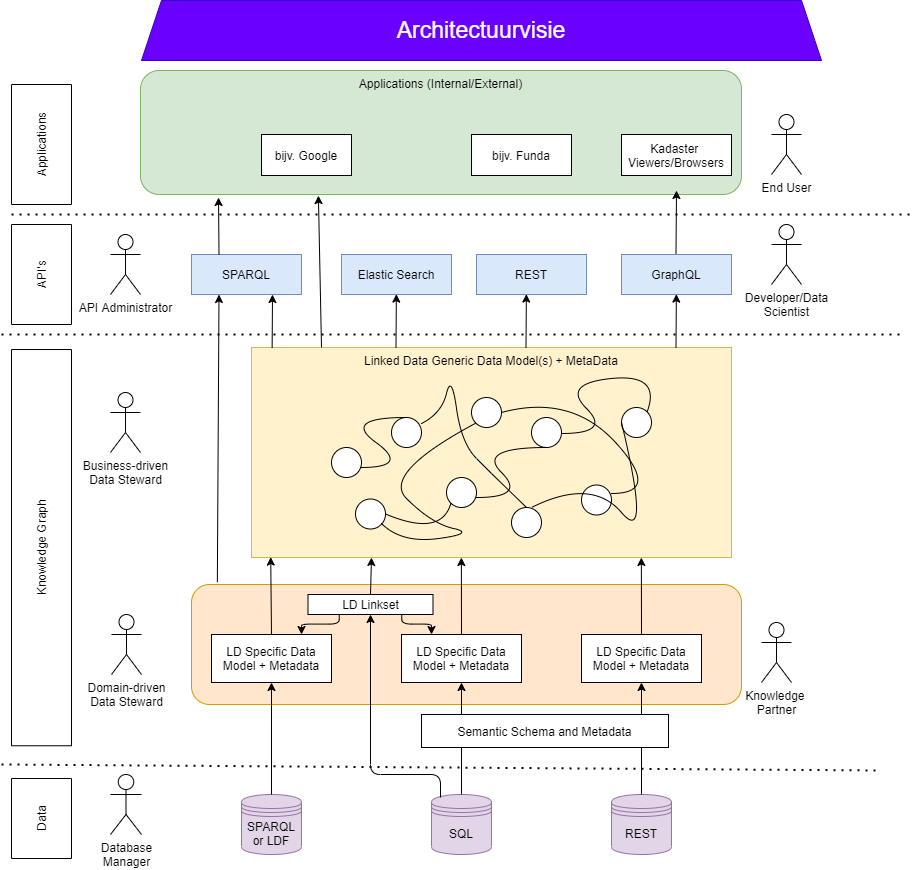

The diagram above was exported from draw.io. Its source (the exported page's mxGraphModel, read from the mxfile embedded in the PNG):
<mxGraphModel dx="2523" dy="2067" grid="1" gridSize="10" guides="1" tooltips="1" connect="1" arrows="1" fold="1" page="1" pageScale="1" pageWidth="850" pageHeight="1100" math="0" shadow="0">
  <root>
    <mxCell id="0" />
    <mxCell id="1" parent="0" />
    <mxCell id="4cBa8BvCW64AnHajZ9dF-1" value="Applications" style="rounded=0;whiteSpace=wrap;html=1;rotation=-90;" parent="1" vertex="1">
      <mxGeometry x="-20" y="74" width="120" height="60" as="geometry" />
    </mxCell>
    <mxCell id="4cBa8BvCW64AnHajZ9dF-2" value="API's" style="rounded=0;whiteSpace=wrap;html=1;rotation=-90;" parent="1" vertex="1">
      <mxGeometry x="-10" y="204" width="100" height="60" as="geometry" />
    </mxCell>
    <mxCell id="4cBa8BvCW64AnHajZ9dF-3" value="Knowledge Graph" style="rounded=0;whiteSpace=wrap;html=1;rotation=-90;" parent="1" vertex="1">
      <mxGeometry x="-158.12" y="477.13" width="396.25" height="60" as="geometry" />
    </mxCell>
    <mxCell id="4cBa8BvCW64AnHajZ9dF-4" value="Data" style="rounded=0;whiteSpace=wrap;html=1;rotation=-90;" parent="1" vertex="1">
      <mxGeometry y="748" width="80" height="60" as="geometry" />
    </mxCell>
    <mxCell id="4cBa8BvCW64AnHajZ9dF-5" value="" style="endArrow=none;dashed=1;html=1;dashPattern=1 3;strokeWidth=2;" parent="1" edge="1">
      <mxGeometry width="50" height="50" relative="1" as="geometry">
        <mxPoint x="10" y="174" as="sourcePoint" />
        <mxPoint x="910" y="174" as="targetPoint" />
      </mxGeometry>
    </mxCell>
    <mxCell id="4cBa8BvCW64AnHajZ9dF-6" value="Applications (Internal/External)" style="rounded=1;whiteSpace=wrap;html=1;verticalAlign=top;fillColor=#d5e8d4;strokeColor=#82b366;" parent="1" vertex="1">
      <mxGeometry x="139" y="30" width="601" height="124" as="geometry" />
    </mxCell>
    <mxCell id="4cBa8BvCW64AnHajZ9dF-7" value="API Administrator" style="shape=umlActor;verticalLabelPosition=bottom;verticalAlign=top;html=1;outlineConnect=0;" parent="1" vertex="1">
      <mxGeometry x="109" y="194" width="30" height="60" as="geometry" />
    </mxCell>
    <mxCell id="4cBa8BvCW64AnHajZ9dF-8" value="" style="endArrow=none;dashed=1;html=1;dashPattern=1 3;strokeWidth=2;" parent="1" edge="1">
      <mxGeometry width="50" height="50" relative="1" as="geometry">
        <mxPoint y="294" as="sourcePoint" />
        <mxPoint x="900" y="294" as="targetPoint" />
      </mxGeometry>
    </mxCell>
    <mxCell id="4cBa8BvCW64AnHajZ9dF-10" value="SPARQL" style="rounded=0;whiteSpace=wrap;html=1;fillColor=#dae8fc;strokeColor=#6c8ebf;" parent="1" vertex="1">
      <mxGeometry x="190" y="214" width="110" height="40" as="geometry" />
    </mxCell>
    <mxCell id="4cBa8BvCW64AnHajZ9dF-11" value="Elastic Search" style="rounded=0;whiteSpace=wrap;html=1;fillColor=#dae8fc;strokeColor=#6c8ebf;" parent="1" vertex="1">
      <mxGeometry x="340" y="214" width="110" height="40" as="geometry" />
    </mxCell>
    <mxCell id="4cBa8BvCW64AnHajZ9dF-12" value="REST" style="rounded=0;whiteSpace=wrap;html=1;fillColor=#dae8fc;strokeColor=#6c8ebf;" parent="1" vertex="1">
      <mxGeometry x="475" y="214" width="110" height="40" as="geometry" />
    </mxCell>
    <mxCell id="4cBa8BvCW64AnHajZ9dF-13" value="GraphQL" style="rounded=0;whiteSpace=wrap;html=1;fillColor=#dae8fc;strokeColor=#6c8ebf;" parent="1" vertex="1">
      <mxGeometry x="620" y="214" width="110" height="40" as="geometry" />
    </mxCell>
    <mxCell id="4cBa8BvCW64AnHajZ9dF-14" value="End User" style="shape=umlActor;verticalLabelPosition=bottom;verticalAlign=top;html=1;outlineConnect=0;" parent="1" vertex="1">
      <mxGeometry x="770" y="74" width="30" height="60" as="geometry" />
    </mxCell>
    <mxCell id="4cBa8BvCW64AnHajZ9dF-15" value="Developer/Data&lt;br&gt;Scientist" style="shape=umlActor;verticalLabelPosition=bottom;verticalAlign=top;html=1;outlineConnect=0;" parent="1" vertex="1">
      <mxGeometry x="770" y="184" width="30" height="60" as="geometry" />
    </mxCell>
    <mxCell id="4cBa8BvCW64AnHajZ9dF-16" value="Linked Data Generic Data Model(s) + MetaData" style="rounded=0;whiteSpace=wrap;html=1;verticalAlign=top;fillColor=#fff2cc;strokeColor=#d6b656;" parent="1" vertex="1">
      <mxGeometry x="250" y="307" width="480" height="210" as="geometry" />
    </mxCell>
    <mxCell id="4cBa8BvCW64AnHajZ9dF-17" value="" style="ellipse;whiteSpace=wrap;html=1;aspect=fixed;" parent="1" vertex="1">
      <mxGeometry x="330" y="407" width="30" height="30" as="geometry" />
    </mxCell>
    <mxCell id="4cBa8BvCW64AnHajZ9dF-18" value="" style="ellipse;whiteSpace=wrap;html=1;aspect=fixed;" parent="1" vertex="1">
      <mxGeometry x="470" y="357" width="30" height="30" as="geometry" />
    </mxCell>
    <mxCell id="4cBa8BvCW64AnHajZ9dF-19" value="" style="ellipse;whiteSpace=wrap;html=1;aspect=fixed;" parent="1" vertex="1">
      <mxGeometry x="510" y="467" width="30" height="30" as="geometry" />
    </mxCell>
    <mxCell id="4cBa8BvCW64AnHajZ9dF-20" value="" style="ellipse;whiteSpace=wrap;html=1;aspect=fixed;" parent="1" vertex="1">
      <mxGeometry x="390" y="377" width="30" height="30" as="geometry" />
    </mxCell>
    <mxCell id="4cBa8BvCW64AnHajZ9dF-21" value="" style="ellipse;whiteSpace=wrap;html=1;aspect=fixed;" parent="1" vertex="1">
      <mxGeometry x="354" y="458.5" width="30" height="30" as="geometry" />
    </mxCell>
    <mxCell id="4cBa8BvCW64AnHajZ9dF-22" value="" style="ellipse;whiteSpace=wrap;html=1;aspect=fixed;" parent="1" vertex="1">
      <mxGeometry x="445" y="437" width="30" height="30" as="geometry" />
    </mxCell>
    <mxCell id="4cBa8BvCW64AnHajZ9dF-23" value="" style="ellipse;whiteSpace=wrap;html=1;aspect=fixed;" parent="1" vertex="1">
      <mxGeometry x="530" y="377" width="30" height="30" as="geometry" />
    </mxCell>
    <mxCell id="4cBa8BvCW64AnHajZ9dF-24" value="" style="ellipse;whiteSpace=wrap;html=1;aspect=fixed;" parent="1" vertex="1">
      <mxGeometry x="580" y="444.5" width="30" height="30" as="geometry" />
    </mxCell>
    <mxCell id="4cBa8BvCW64AnHajZ9dF-25" value="" style="ellipse;whiteSpace=wrap;html=1;aspect=fixed;" parent="1" vertex="1">
      <mxGeometry x="620" y="367" width="30" height="30" as="geometry" />
    </mxCell>
    <mxCell id="4cBa8BvCW64AnHajZ9dF-26" value="" style="curved=1;endArrow=none;html=1;entryX=0;entryY=1;entryDx=0;entryDy=0;endFill=0;" parent="1" target="4cBa8BvCW64AnHajZ9dF-18" edge="1">
      <mxGeometry width="50" height="50" relative="1" as="geometry">
        <mxPoint x="380" y="483" as="sourcePoint" />
        <mxPoint x="430" y="433" as="targetPoint" />
        <Array as="points">
          <mxPoint x="400" y="503" />
          <mxPoint x="474" y="493" />
          <mxPoint x="430" y="483" />
          <mxPoint x="380" y="433" />
        </Array>
      </mxGeometry>
    </mxCell>
    <mxCell id="4cBa8BvCW64AnHajZ9dF-27" value="" style="curved=1;endArrow=none;html=1;entryX=0;entryY=0.5;entryDx=0;entryDy=0;exitX=0.667;exitY=0;exitDx=0;exitDy=0;exitPerimeter=0;endFill=0;" parent="1" source="4cBa8BvCW64AnHajZ9dF-19" target="4cBa8BvCW64AnHajZ9dF-25" edge="1">
      <mxGeometry width="50" height="50" relative="1" as="geometry">
        <mxPoint x="540" y="437" as="sourcePoint" />
        <mxPoint x="590" y="387" as="targetPoint" />
        <Array as="points">
          <mxPoint x="590" y="437" />
          <mxPoint x="650" y="507" />
        </Array>
      </mxGeometry>
    </mxCell>
    <mxCell id="4cBa8BvCW64AnHajZ9dF-28" value="" style="curved=1;endArrow=none;html=1;entryX=0.5;entryY=1;entryDx=0;entryDy=0;endFill=0;" parent="1" target="4cBa8BvCW64AnHajZ9dF-23" edge="1">
      <mxGeometry width="50" height="50" relative="1" as="geometry">
        <mxPoint x="475" y="457" as="sourcePoint" />
        <mxPoint x="525" y="407" as="targetPoint" />
        <Array as="points">
          <mxPoint x="525" y="457" />
          <mxPoint x="475" y="407" />
        </Array>
      </mxGeometry>
    </mxCell>
    <mxCell id="4cBa8BvCW64AnHajZ9dF-29" value="" style="curved=1;endArrow=none;html=1;entryX=0.5;entryY=0;entryDx=0;entryDy=0;endFill=0;" parent="1" target="4cBa8BvCW64AnHajZ9dF-19" edge="1">
      <mxGeometry width="50" height="50" relative="1" as="geometry">
        <mxPoint x="420" y="383" as="sourcePoint" />
        <mxPoint x="470" y="333" as="targetPoint" />
        <Array as="points">
          <mxPoint x="440" y="373" />
          <mxPoint x="450" y="333" />
          <mxPoint x="460" y="403" />
          <mxPoint x="490" y="433" />
        </Array>
      </mxGeometry>
    </mxCell>
    <mxCell id="4cBa8BvCW64AnHajZ9dF-30" value="" style="curved=1;endArrow=none;html=1;entryX=0.5;entryY=0;entryDx=0;entryDy=0;endFill=0;" parent="1" target="4cBa8BvCW64AnHajZ9dF-20" edge="1">
      <mxGeometry width="50" height="50" relative="1" as="geometry">
        <mxPoint x="359" y="427" as="sourcePoint" />
        <mxPoint x="409" y="377" as="targetPoint" />
        <Array as="points">
          <mxPoint x="409" y="427" />
          <mxPoint x="340" y="377" />
        </Array>
      </mxGeometry>
    </mxCell>
    <mxCell id="4cBa8BvCW64AnHajZ9dF-31" value="" style="curved=1;endArrow=none;html=1;entryX=1;entryY=0;entryDx=0;entryDy=0;endFill=0;" parent="1" target="4cBa8BvCW64AnHajZ9dF-25" edge="1">
      <mxGeometry width="50" height="50" relative="1" as="geometry">
        <mxPoint x="560" y="393" as="sourcePoint" />
        <mxPoint x="610" y="343" as="targetPoint" />
        <Array as="points">
          <mxPoint x="610" y="393" />
          <mxPoint x="560" y="343" />
          <mxPoint x="660" y="333" />
        </Array>
      </mxGeometry>
    </mxCell>
    <mxCell id="4cBa8BvCW64AnHajZ9dF-32" value="" style="curved=1;endArrow=none;html=1;entryX=1;entryY=0.5;entryDx=0;entryDy=0;endFill=0;exitX=0;exitY=1;exitDx=0;exitDy=0;" parent="1" source="4cBa8BvCW64AnHajZ9dF-22" target="4cBa8BvCW64AnHajZ9dF-21" edge="1">
      <mxGeometry width="50" height="50" relative="1" as="geometry">
        <mxPoint x="510" y="454.5" as="sourcePoint" />
        <mxPoint x="560" y="404.5" as="targetPoint" />
        <Array as="points">
          <mxPoint x="440" y="497" />
        </Array>
      </mxGeometry>
    </mxCell>
    <mxCell id="4cBa8BvCW64AnHajZ9dF-33" value="" style="curved=1;endArrow=none;html=1;entryX=1;entryY=0.5;entryDx=0;entryDy=0;endFill=0;" parent="1" target="4cBa8BvCW64AnHajZ9dF-18" edge="1">
      <mxGeometry width="50" height="50" relative="1" as="geometry">
        <mxPoint x="610" y="453" as="sourcePoint" />
        <mxPoint x="660" y="403" as="targetPoint" />
        <Array as="points">
          <mxPoint x="660" y="453" />
          <mxPoint x="570" y="353" />
        </Array>
      </mxGeometry>
    </mxCell>
    <mxCell id="4cBa8BvCW64AnHajZ9dF-34" value="" style="rounded=1;whiteSpace=wrap;html=1;fillColor=#ffe6cc;strokeColor=#d79b00;" parent="1" vertex="1">
      <mxGeometry x="190" y="544" width="550" height="120" as="geometry" />
    </mxCell>
    <mxCell id="4cBa8BvCW64AnHajZ9dF-35" value="LD Specific Data Model + Metadata" style="rounded=0;whiteSpace=wrap;html=1;" parent="1" vertex="1">
      <mxGeometry x="210" y="594" width="120" height="48" as="geometry" />
    </mxCell>
    <mxCell id="4cBa8BvCW64AnHajZ9dF-36" value="LD Specific Data Model + Metadata" style="rounded=0;whiteSpace=wrap;html=1;" parent="1" vertex="1">
      <mxGeometry x="400" y="594" width="120" height="48" as="geometry" />
    </mxCell>
    <mxCell id="4cBa8BvCW64AnHajZ9dF-37" value="LD Specific Data Model + Metadata" style="rounded=0;whiteSpace=wrap;html=1;" parent="1" vertex="1">
      <mxGeometry x="580" y="594" width="120" height="48" as="geometry" />
    </mxCell>
    <mxCell id="4cBa8BvCW64AnHajZ9dF-38" value="Business-driven&lt;br&gt;Data Steward" style="shape=umlActor;verticalLabelPosition=bottom;verticalAlign=top;html=1;outlineConnect=0;" parent="1" vertex="1">
      <mxGeometry x="109" y="352" width="30" height="60" as="geometry" />
    </mxCell>
    <mxCell id="4cBa8BvCW64AnHajZ9dF-39" value="Domain-driven&lt;br&gt;Data Steward" style="shape=umlActor;verticalLabelPosition=bottom;verticalAlign=top;html=1;outlineConnect=0;" parent="1" vertex="1">
      <mxGeometry x="110" y="574" width="30" height="60" as="geometry" />
    </mxCell>
    <mxCell id="4cBa8BvCW64AnHajZ9dF-40" value="Knowledge&amp;nbsp;&lt;br&gt;Partner" style="shape=umlActor;verticalLabelPosition=bottom;verticalAlign=top;html=1;outlineConnect=0;" parent="1" vertex="1">
      <mxGeometry x="760" y="582" width="30" height="60" as="geometry" />
    </mxCell>
    <mxCell id="4cBa8BvCW64AnHajZ9dF-41" value="SPARQL or LDF" style="shape=datastore;whiteSpace=wrap;html=1;fillColor=#e1d5e7;strokeColor=#9673a6;" parent="1" vertex="1">
      <mxGeometry x="240" y="754" width="60" height="60" as="geometry" />
    </mxCell>
    <mxCell id="4cBa8BvCW64AnHajZ9dF-42" value="SQL" style="shape=datastore;whiteSpace=wrap;html=1;fillColor=#e1d5e7;strokeColor=#9673a6;" parent="1" vertex="1">
      <mxGeometry x="430" y="754" width="60" height="60" as="geometry" />
    </mxCell>
    <mxCell id="4cBa8BvCW64AnHajZ9dF-43" value="REST" style="shape=datastore;whiteSpace=wrap;html=1;fillColor=#e1d5e7;strokeColor=#9673a6;" parent="1" vertex="1">
      <mxGeometry x="610" y="754" width="60" height="60" as="geometry" />
    </mxCell>
    <mxCell id="4cBa8BvCW64AnHajZ9dF-44" value="bijv. Google" style="rounded=0;whiteSpace=wrap;html=1;" parent="1" vertex="1">
      <mxGeometry x="260" y="94" width="90" height="41" as="geometry" />
    </mxCell>
    <mxCell id="4cBa8BvCW64AnHajZ9dF-45" value="Kadaster &lt;br&gt;Viewers/Browsers" style="rounded=0;whiteSpace=wrap;html=1;" parent="1" vertex="1">
      <mxGeometry x="620" y="94" width="110" height="41" as="geometry" />
    </mxCell>
    <mxCell id="4cBa8BvCW64AnHajZ9dF-46" value="bijv. Funda" style="rounded=0;whiteSpace=wrap;html=1;" parent="1" vertex="1">
      <mxGeometry x="470" y="94" width="100" height="41" as="geometry" />
    </mxCell>
    <mxCell id="4cBa8BvCW64AnHajZ9dF-47" value="" style="endArrow=classic;html=1;exitX=0.047;exitY=-0.02;exitDx=0;exitDy=0;exitPerimeter=0;entryX=0.25;entryY=1;entryDx=0;entryDy=0;" parent="1" source="4cBa8BvCW64AnHajZ9dF-34" target="4cBa8BvCW64AnHajZ9dF-10" edge="1">
      <mxGeometry width="50" height="50" relative="1" as="geometry">
        <mxPoint x="250" y="554" as="sourcePoint" />
        <mxPoint x="300" y="504" as="targetPoint" />
      </mxGeometry>
    </mxCell>
    <mxCell id="4cBa8BvCW64AnHajZ9dF-48" value="" style="endArrow=classic;html=1;exitX=0.043;exitY=0.002;exitDx=0;exitDy=0;exitPerimeter=0;" parent="1" source="4cBa8BvCW64AnHajZ9dF-16" edge="1">
      <mxGeometry width="50" height="50" relative="1" as="geometry">
        <mxPoint x="271" y="304" as="sourcePoint" />
        <mxPoint x="271" y="254" as="targetPoint" />
      </mxGeometry>
    </mxCell>
    <mxCell id="4cBa8BvCW64AnHajZ9dF-49" value="" style="endArrow=classic;html=1;exitX=0.25;exitY=0;exitDx=0;exitDy=0;" parent="1" source="4cBa8BvCW64AnHajZ9dF-10" edge="1">
      <mxGeometry width="50" height="50" relative="1" as="geometry">
        <mxPoint x="216.2500000000001" y="197.41999999999996" as="sourcePoint" />
        <mxPoint x="217" y="157" as="targetPoint" />
      </mxGeometry>
    </mxCell>
    <mxCell id="4cBa8BvCW64AnHajZ9dF-50" value="" style="endArrow=classic;html=1;entryX=0.296;entryY=1.009;entryDx=0;entryDy=0;entryPerimeter=0;" parent="1" target="4cBa8BvCW64AnHajZ9dF-6" edge="1">
      <mxGeometry width="50" height="50" relative="1" as="geometry">
        <mxPoint x="320" y="307" as="sourcePoint" />
        <mxPoint x="370" y="257" as="targetPoint" />
      </mxGeometry>
    </mxCell>
    <mxCell id="4cBa8BvCW64AnHajZ9dF-51" value="" style="endArrow=classic;html=1;exitX=0.043;exitY=0.002;exitDx=0;exitDy=0;exitPerimeter=0;" parent="1" edge="1">
      <mxGeometry width="50" height="50" relative="1" as="geometry">
        <mxPoint x="394.5" y="307" as="sourcePoint" />
        <mxPoint x="394.8600000000001" y="253.57999999999993" as="targetPoint" />
      </mxGeometry>
    </mxCell>
    <mxCell id="4cBa8BvCW64AnHajZ9dF-52" value="" style="endArrow=classic;html=1;exitX=0.043;exitY=0.002;exitDx=0;exitDy=0;exitPerimeter=0;" parent="1" edge="1">
      <mxGeometry width="50" height="50" relative="1" as="geometry">
        <mxPoint x="524.5" y="307" as="sourcePoint" />
        <mxPoint x="524.8600000000001" y="253.57999999999993" as="targetPoint" />
      </mxGeometry>
    </mxCell>
    <mxCell id="4cBa8BvCW64AnHajZ9dF-53" value="" style="endArrow=classic;html=1;exitX=0.043;exitY=0.002;exitDx=0;exitDy=0;exitPerimeter=0;" parent="1" edge="1">
      <mxGeometry width="50" height="50" relative="1" as="geometry">
        <mxPoint x="674.5" y="307" as="sourcePoint" />
        <mxPoint x="674.8600000000001" y="253.57999999999993" as="targetPoint" />
      </mxGeometry>
    </mxCell>
    <mxCell id="4cBa8BvCW64AnHajZ9dF-54" value="" style="endArrow=classic;html=1;exitX=0.5;exitY=0;exitDx=0;exitDy=0;entryX=0.04;entryY=0.998;entryDx=0;entryDy=0;entryPerimeter=0;" parent="1" source="4cBa8BvCW64AnHajZ9dF-35" target="4cBa8BvCW64AnHajZ9dF-16" edge="1">
      <mxGeometry width="50" height="50" relative="1" as="geometry">
        <mxPoint x="280" y="564" as="sourcePoint" />
        <mxPoint x="280.3600000000001" y="517" as="targetPoint" />
      </mxGeometry>
    </mxCell>
    <mxCell id="4cBa8BvCW64AnHajZ9dF-55" value="" style="endArrow=classic;html=1;exitX=0.5;exitY=0;exitDx=0;exitDy=0;" parent="1" source="4cBa8BvCW64AnHajZ9dF-36" edge="1">
      <mxGeometry width="50" height="50" relative="1" as="geometry">
        <mxPoint x="459.5" y="564" as="sourcePoint" />
        <mxPoint x="459.8600000000001" y="517" as="targetPoint" />
      </mxGeometry>
    </mxCell>
    <mxCell id="4cBa8BvCW64AnHajZ9dF-56" value="" style="endArrow=classic;html=1;exitX=0.5;exitY=0;exitDx=0;exitDy=0;" parent="1" source="4cBa8BvCW64AnHajZ9dF-37" edge="1">
      <mxGeometry width="50" height="50" relative="1" as="geometry">
        <mxPoint x="639.5" y="564" as="sourcePoint" />
        <mxPoint x="639.8600000000001" y="517" as="targetPoint" />
      </mxGeometry>
    </mxCell>
    <mxCell id="4cBa8BvCW64AnHajZ9dF-59" value="" style="endArrow=classic;html=1;exitX=0.043;exitY=0.002;exitDx=0;exitDy=0;exitPerimeter=0;" parent="1" edge="1">
      <mxGeometry width="50" height="50" relative="1" as="geometry">
        <mxPoint x="674.5" y="213" as="sourcePoint" />
        <mxPoint x="675" y="150" as="targetPoint" />
      </mxGeometry>
    </mxCell>
    <mxCell id="4cBa8BvCW64AnHajZ9dF-60" value="" style="endArrow=classic;html=1;entryX=0.5;entryY=1;entryDx=0;entryDy=0;exitX=0.5;exitY=0;exitDx=0;exitDy=0;" parent="1" source="4cBa8BvCW64AnHajZ9dF-41" target="4cBa8BvCW64AnHajZ9dF-35" edge="1">
      <mxGeometry width="50" height="50" relative="1" as="geometry">
        <mxPoint x="270" y="704" as="sourcePoint" />
        <mxPoint x="281" y="611" as="targetPoint" />
      </mxGeometry>
    </mxCell>
    <mxCell id="4cBa8BvCW64AnHajZ9dF-61" value="" style="endArrow=classic;html=1;exitX=0.5;exitY=0;exitDx=0;exitDy=0;" parent="1" source="4cBa8BvCW64AnHajZ9dF-42" target="4cBa8BvCW64AnHajZ9dF-36" edge="1">
      <mxGeometry width="50" height="50" relative="1" as="geometry">
        <mxPoint x="459.5" y="704" as="sourcePoint" />
        <mxPoint x="459.8600000000001" y="657" as="targetPoint" />
      </mxGeometry>
    </mxCell>
    <mxCell id="4cBa8BvCW64AnHajZ9dF-62" value="" style="endArrow=classic;html=1;entryX=0.5;entryY=1;entryDx=0;entryDy=0;exitX=0.5;exitY=0;exitDx=0;exitDy=0;" parent="1" source="4cBa8BvCW64AnHajZ9dF-43" target="4cBa8BvCW64AnHajZ9dF-37" edge="1">
      <mxGeometry width="50" height="50" relative="1" as="geometry">
        <mxPoint x="639.5" y="704" as="sourcePoint" />
        <mxPoint x="639.5" y="612" as="targetPoint" />
      </mxGeometry>
    </mxCell>
    <mxCell id="4cBa8BvCW64AnHajZ9dF-63" value="Semantic Schema and Metadata" style="rounded=0;whiteSpace=wrap;html=1;" parent="1" vertex="1">
      <mxGeometry x="420" y="674" width="247" height="33" as="geometry" />
    </mxCell>
    <mxCell id="4cBa8BvCW64AnHajZ9dF-64" value="Database&lt;br&gt;Manager" style="shape=umlActor;verticalLabelPosition=bottom;verticalAlign=top;html=1;outlineConnect=0;" parent="1" vertex="1">
      <mxGeometry x="109" y="734" width="31" height="60" as="geometry" />
    </mxCell>
    <mxCell id="IwC6T16FCj7bDJfTAQnU-8" value="LD Linkset" style="rounded=0;whiteSpace=wrap;html=1;" parent="1" vertex="1">
      <mxGeometry x="306.5" y="554" width="125" height="20" as="geometry" />
    </mxCell>
    <mxCell id="IwC6T16FCj7bDJfTAQnU-9" value="" style="edgeStyle=elbowEdgeStyle;elbow=vertical;endArrow=classic;html=1;exitX=0.25;exitY=1;exitDx=0;exitDy=0;entryX=0.75;entryY=0;entryDx=0;entryDy=0;" parent="1" source="IwC6T16FCj7bDJfTAQnU-8" target="4cBa8BvCW64AnHajZ9dF-35" edge="1">
      <mxGeometry width="50" height="50" relative="1" as="geometry">
        <mxPoint x="510" y="594" as="sourcePoint" />
        <mxPoint x="560" y="544" as="targetPoint" />
      </mxGeometry>
    </mxCell>
    <mxCell id="IwC6T16FCj7bDJfTAQnU-10" value="" style="edgeStyle=elbowEdgeStyle;elbow=vertical;endArrow=classic;html=1;exitX=0.75;exitY=1;exitDx=0;exitDy=0;entryX=0.25;entryY=0;entryDx=0;entryDy=0;" parent="1" source="IwC6T16FCj7bDJfTAQnU-8" target="4cBa8BvCW64AnHajZ9dF-36" edge="1">
      <mxGeometry width="50" height="50" relative="1" as="geometry">
        <mxPoint x="341.25" y="584" as="sourcePoint" />
        <mxPoint x="310" y="604" as="targetPoint" />
      </mxGeometry>
    </mxCell>
    <mxCell id="IwC6T16FCj7bDJfTAQnU-11" value="" style="endArrow=classic;html=1;exitX=0.5;exitY=0;exitDx=0;exitDy=0;entryX=0.25;entryY=1;entryDx=0;entryDy=0;" parent="1" source="IwC6T16FCj7bDJfTAQnU-8" target="4cBa8BvCW64AnHajZ9dF-16" edge="1">
      <mxGeometry width="50" height="50" relative="1" as="geometry">
        <mxPoint x="470" y="604" as="sourcePoint" />
        <mxPoint x="469.8600000000001" y="527" as="targetPoint" />
      </mxGeometry>
    </mxCell>
    <mxCell id="IwC6T16FCj7bDJfTAQnU-12" value="" style="edgeStyle=elbowEdgeStyle;elbow=vertical;endArrow=classic;html=1;exitX=0.15;exitY=0.05;exitDx=0;exitDy=0;exitPerimeter=0;entryX=0.5;entryY=1;entryDx=0;entryDy=0;" parent="1" source="4cBa8BvCW64AnHajZ9dF-42" target="IwC6T16FCj7bDJfTAQnU-8" edge="1">
      <mxGeometry width="50" height="50" relative="1" as="geometry">
        <mxPoint x="410.25" y="584" as="sourcePoint" />
        <mxPoint x="350" y="814" as="targetPoint" />
        <Array as="points">
          <mxPoint x="410" y="734" />
        </Array>
      </mxGeometry>
    </mxCell>
    <mxCell id="IwC6T16FCj7bDJfTAQnU-81" value="&lt;font style=&quot;font-size: 23px&quot;&gt;Architectuurvisie&lt;/font&gt;" style="shape=trapezoid;perimeter=trapezoidPerimeter;whiteSpace=wrap;html=1;fixedSize=1;fillColor=#6a00ff;strokeColor=#3700CC;fontColor=#ffffff;" parent="1" vertex="1">
      <mxGeometry x="140" y="-40" width="680" height="60" as="geometry" />
    </mxCell>
    <mxCell id="IwC6T16FCj7bDJfTAQnU-76" value="" style="endArrow=none;dashed=1;html=1;dashPattern=1 3;strokeWidth=2;" parent="1" edge="1">
      <mxGeometry width="50" height="50" relative="1" as="geometry">
        <mxPoint y="724" as="sourcePoint" />
        <mxPoint x="880" y="730" as="targetPoint" />
      </mxGeometry>
    </mxCell>
  </root>
</mxGraphModel>